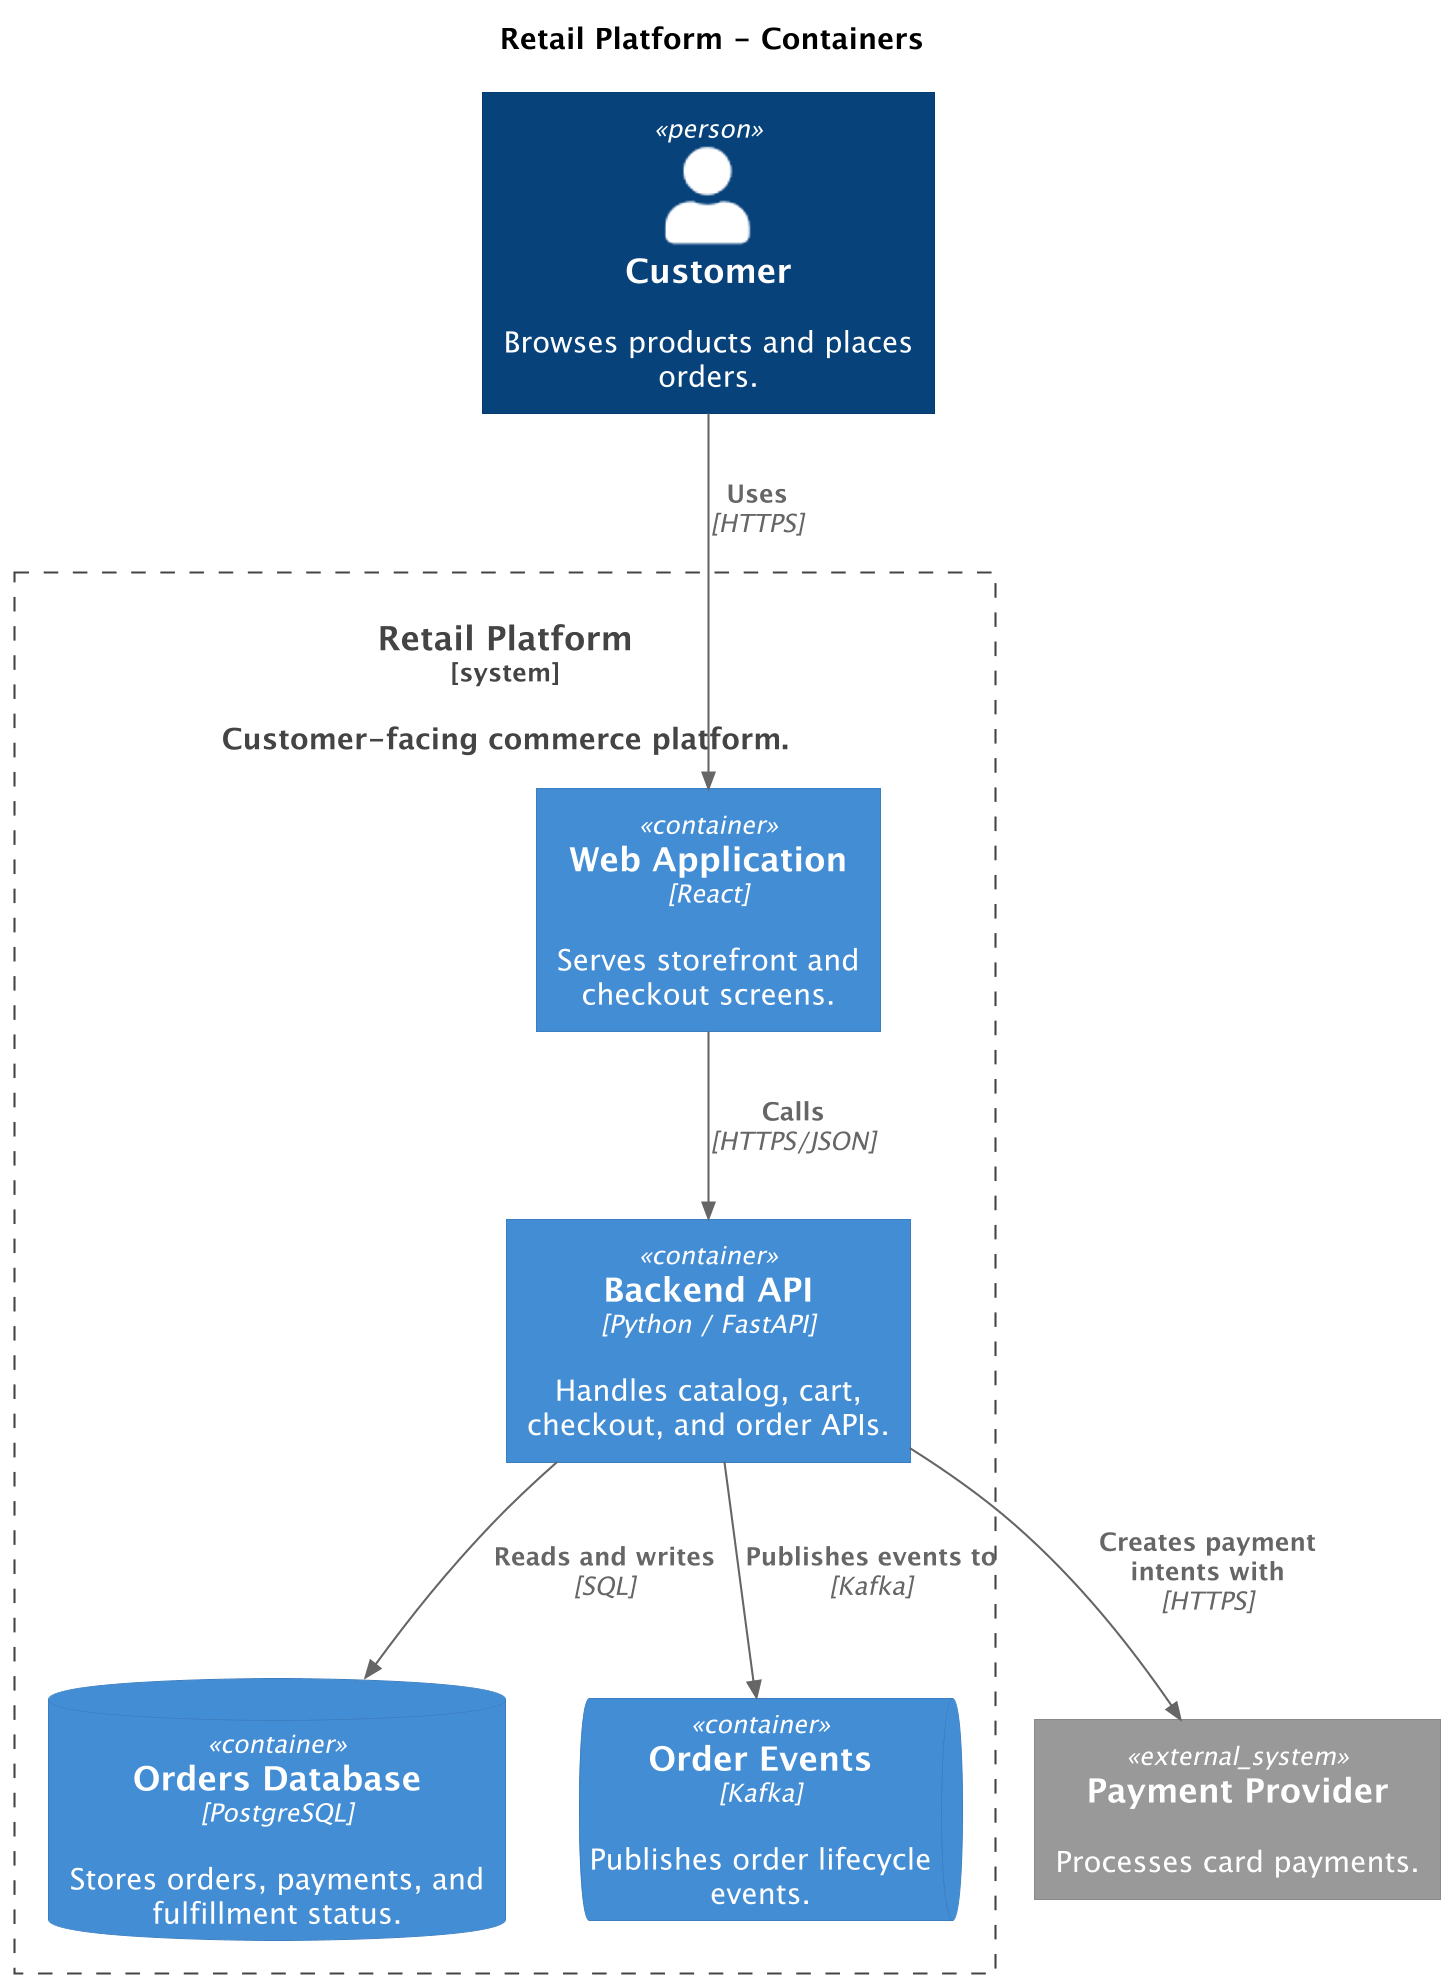

The diagram above was rendered by PlantUML. Its source (embedded in the PNG):
@startuml
' convert it with additional command line argument -DRELATIVE_INCLUDE="relative/absolute" to use locally
!if %variable_exists("RELATIVE_INCLUDE")
    !include %get_variable_value("RELATIVE_INCLUDE")/C4_Container.puml
!else
    !include https://raw.githubusercontent.com/plantuml-stdlib/C4-PlantUML/master/C4_Container.puml
!endif
skinparam dpi 200

title Retail Platform - Containers

Person(customer, "Customer", "Browses products and places orders.")

System_Ext(payment_provider, "Payment Provider", "Processes card payments.")

System_Boundary(retail_platform, "Retail Platform", $descr="Customer-facing commerce platform.") {
    Container(web_app, "Web Application", "React", "Serves storefront and checkout screens.")
    Container(api, "Backend API", "Python / FastAPI", "Handles catalog, cart, checkout, and order APIs.")
    ContainerDb(database, "Orders Database", "PostgreSQL", "Stores orders, payments, and fulfillment status.")
    ContainerQueue(events, "Order Events", "Kafka", "Publishes order lifecycle events.")
}

Rel(customer, web_app, "Uses", "HTTPS")
Rel(web_app, api, "Calls", "HTTPS/JSON")
Rel(api, database, "Reads and writes", "SQL")
Rel(api, events, "Publishes events to", "Kafka")
Rel(api, payment_provider, "Creates payment intents with", "HTTPS")

@enduml